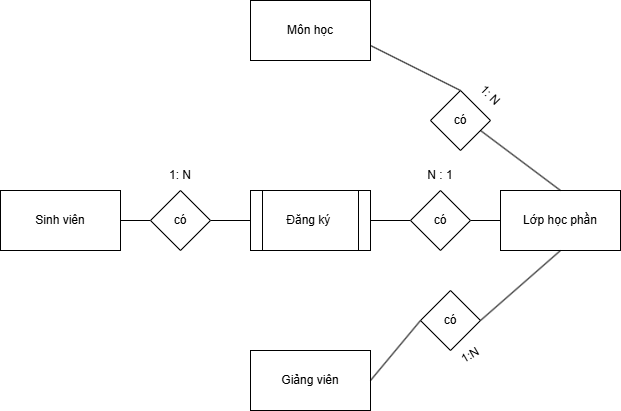

The diagram above was exported from draw.io. Its source (the exported page's mxGraphModel, read from the mxfile embedded in the PNG):
<mxGraphModel dx="1442" dy="927" grid="1" gridSize="10" guides="1" tooltips="1" connect="1" arrows="1" fold="1" page="0" pageScale="1" pageWidth="827" pageHeight="1169" math="0" shadow="0">
  <root>
    <mxCell id="0" />
    <mxCell id="1" parent="0" />
    <mxCell id="J2NBWBYHqz3Ud3QudAvw-1" parent="1" style="rounded=0;whiteSpace=wrap;html=1;" value="Sinh viên" vertex="1">
      <mxGeometry height="60" width="120" x="-180" y="90" as="geometry" />
    </mxCell>
    <mxCell id="J2NBWBYHqz3Ud3QudAvw-2" parent="1" style="rounded=0;whiteSpace=wrap;html=1;" value="Lớp học phần" vertex="1">
      <mxGeometry height="60" width="120" x="320" y="90" as="geometry" />
    </mxCell>
    <mxCell id="J2NBWBYHqz3Ud3QudAvw-3" parent="1" style="rounded=0;whiteSpace=wrap;html=1;" value="Môn học" vertex="1">
      <mxGeometry height="60" width="120" x="70" y="-100" as="geometry" />
    </mxCell>
    <mxCell id="J2NBWBYHqz3Ud3QudAvw-4" parent="1" style="rounded=0;whiteSpace=wrap;html=1;" value="Giảng viên" vertex="1">
      <mxGeometry height="60" width="120" x="70" y="250" as="geometry" />
    </mxCell>
    <mxCell id="J2NBWBYHqz3Ud3QudAvw-5" parent="1" style="shape=process;whiteSpace=wrap;html=1;backgroundOutline=1;" value="Đăng ký&amp;nbsp;" vertex="1">
      <mxGeometry height="60" width="120" x="70" y="90" as="geometry" />
    </mxCell>
    <mxCell id="J2NBWBYHqz3Ud3QudAvw-10" edge="1" parent="1" source="J2NBWBYHqz3Ud3QudAvw-6" style="endArrow=none;html=1;rounded=0;exitX=1;exitY=0.5;exitDx=0;exitDy=0;entryX=0;entryY=0.5;entryDx=0;entryDy=0;" target="J2NBWBYHqz3Ud3QudAvw-5" value="">
      <mxGeometry height="50" relative="1" width="50" as="geometry">
        <mxPoint x="180" y="130" as="sourcePoint" />
        <mxPoint x="60" y="120" as="targetPoint" />
      </mxGeometry>
    </mxCell>
    <mxCell id="J2NBWBYHqz3Ud3QudAvw-11" edge="1" parent="1" source="J2NBWBYHqz3Ud3QudAvw-1" style="endArrow=none;html=1;rounded=0;exitX=1;exitY=0.5;exitDx=0;exitDy=0;entryX=0;entryY=0.5;entryDx=0;entryDy=0;" target="J2NBWBYHqz3Ud3QudAvw-6" value="">
      <mxGeometry height="50" relative="1" width="50" as="geometry">
        <mxPoint x="-60" y="120" as="sourcePoint" />
        <mxPoint x="70" y="120" as="targetPoint" />
      </mxGeometry>
    </mxCell>
    <mxCell id="J2NBWBYHqz3Ud3QudAvw-6" parent="1" style="rhombus;whiteSpace=wrap;html=1;" value="có" vertex="1">
      <mxGeometry height="60" width="60" x="-30" y="90" as="geometry" />
    </mxCell>
    <mxCell id="J2NBWBYHqz3Ud3QudAvw-12" parent="1" style="text;html=1;whiteSpace=wrap;strokeColor=none;fillColor=none;align=center;verticalAlign=middle;rounded=0;" value="1: N" vertex="1">
      <mxGeometry height="30" width="60" x="-30" y="60" as="geometry" />
    </mxCell>
    <mxCell id="J2NBWBYHqz3Ud3QudAvw-13" edge="1" parent="1" source="J2NBWBYHqz3Ud3QudAvw-7" style="endArrow=none;html=1;rounded=0;entryX=0;entryY=0.5;entryDx=0;entryDy=0;exitX=1;exitY=0.5;exitDx=0;exitDy=0;" target="J2NBWBYHqz3Ud3QudAvw-2" value="">
      <mxGeometry height="50" relative="1" width="50" as="geometry">
        <mxPoint x="200" y="120" as="sourcePoint" />
        <mxPoint x="230" y="80" as="targetPoint" />
      </mxGeometry>
    </mxCell>
    <mxCell id="J2NBWBYHqz3Ud3QudAvw-14" edge="1" parent="1" source="J2NBWBYHqz3Ud3QudAvw-5" style="endArrow=none;html=1;rounded=0;entryX=0;entryY=0.5;entryDx=0;entryDy=0;exitX=1;exitY=0.5;exitDx=0;exitDy=0;" target="J2NBWBYHqz3Ud3QudAvw-7" value="">
      <mxGeometry height="50" relative="1" width="50" as="geometry">
        <mxPoint x="190" y="120" as="sourcePoint" />
        <mxPoint x="320" y="120" as="targetPoint" />
      </mxGeometry>
    </mxCell>
    <mxCell id="J2NBWBYHqz3Ud3QudAvw-7" parent="1" style="rhombus;whiteSpace=wrap;html=1;" value="có" vertex="1">
      <mxGeometry height="60" width="60" x="230" y="90" as="geometry" />
    </mxCell>
    <mxCell id="J2NBWBYHqz3Ud3QudAvw-15" parent="1" style="text;html=1;whiteSpace=wrap;strokeColor=none;fillColor=none;align=center;verticalAlign=middle;rounded=0;" value="N : 1" vertex="1">
      <mxGeometry height="30" width="60" x="230" y="60" as="geometry" />
    </mxCell>
    <mxCell id="J2NBWBYHqz3Ud3QudAvw-16" edge="1" parent="1" source="J2NBWBYHqz3Ud3QudAvw-9" style="endArrow=none;html=1;rounded=0;entryX=1;entryY=0.75;entryDx=0;entryDy=0;exitX=0.5;exitY=0;exitDx=0;exitDy=0;" target="J2NBWBYHqz3Ud3QudAvw-3" value="">
      <mxGeometry height="50" relative="1" width="50" as="geometry">
        <mxPoint x="180" y="130" as="sourcePoint" />
        <mxPoint x="230" y="80" as="targetPoint" />
      </mxGeometry>
    </mxCell>
    <mxCell id="J2NBWBYHqz3Ud3QudAvw-20" edge="1" parent="1" source="J2NBWBYHqz3Ud3QudAvw-2" style="endArrow=none;html=1;rounded=0;entryX=1;entryY=0.75;entryDx=0;entryDy=0;exitX=0.5;exitY=0;exitDx=0;exitDy=0;" target="J2NBWBYHqz3Ud3QudAvw-9" value="">
      <mxGeometry height="50" relative="1" width="50" as="geometry">
        <mxPoint x="380" y="90" as="sourcePoint" />
        <mxPoint x="190" y="-55" as="targetPoint" />
      </mxGeometry>
    </mxCell>
    <mxCell id="J2NBWBYHqz3Ud3QudAvw-9" parent="1" style="rhombus;whiteSpace=wrap;html=1;" value="có" vertex="1">
      <mxGeometry height="60" width="60" x="250" y="-10" as="geometry" />
    </mxCell>
    <mxCell id="J2NBWBYHqz3Ud3QudAvw-21" parent="1" style="text;html=1;whiteSpace=wrap;strokeColor=none;fillColor=none;align=center;verticalAlign=middle;rounded=0;rotation=45;" value="1: N" vertex="1">
      <mxGeometry height="30" width="60" x="280" y="-20" as="geometry" />
    </mxCell>
    <mxCell id="J2NBWBYHqz3Ud3QudAvw-22" edge="1" parent="1" source="J2NBWBYHqz3Ud3QudAvw-8" style="endArrow=none;html=1;rounded=0;entryX=0.5;entryY=1;entryDx=0;entryDy=0;exitX=1;exitY=0.5;exitDx=0;exitDy=0;" target="J2NBWBYHqz3Ud3QudAvw-2" value="">
      <mxGeometry height="50" relative="1" width="50" as="geometry">
        <mxPoint x="180" y="130" as="sourcePoint" />
        <mxPoint x="230" y="80" as="targetPoint" />
      </mxGeometry>
    </mxCell>
    <mxCell id="J2NBWBYHqz3Ud3QudAvw-24" edge="1" parent="1" source="J2NBWBYHqz3Ud3QudAvw-4" style="endArrow=none;html=1;rounded=0;exitX=1;exitY=0.5;exitDx=0;exitDy=0;entryX=0;entryY=0.5;entryDx=0;entryDy=0;" target="J2NBWBYHqz3Ud3QudAvw-8" value="">
      <mxGeometry height="50" relative="1" width="50" as="geometry">
        <mxPoint x="190" y="280" as="sourcePoint" />
        <mxPoint x="230" y="230" as="targetPoint" />
      </mxGeometry>
    </mxCell>
    <mxCell id="J2NBWBYHqz3Ud3QudAvw-8" parent="1" style="rhombus;whiteSpace=wrap;html=1;" value="có" vertex="1">
      <mxGeometry height="60" width="60" x="240" y="190" as="geometry" />
    </mxCell>
    <mxCell id="J2NBWBYHqz3Ud3QudAvw-25" parent="1" style="text;html=1;whiteSpace=wrap;strokeColor=none;fillColor=none;align=center;verticalAlign=middle;rounded=0;rotation=-30;" value="1:N" vertex="1">
      <mxGeometry height="30" width="60" x="260" y="240" as="geometry" />
    </mxCell>
  </root>
</mxGraphModel>